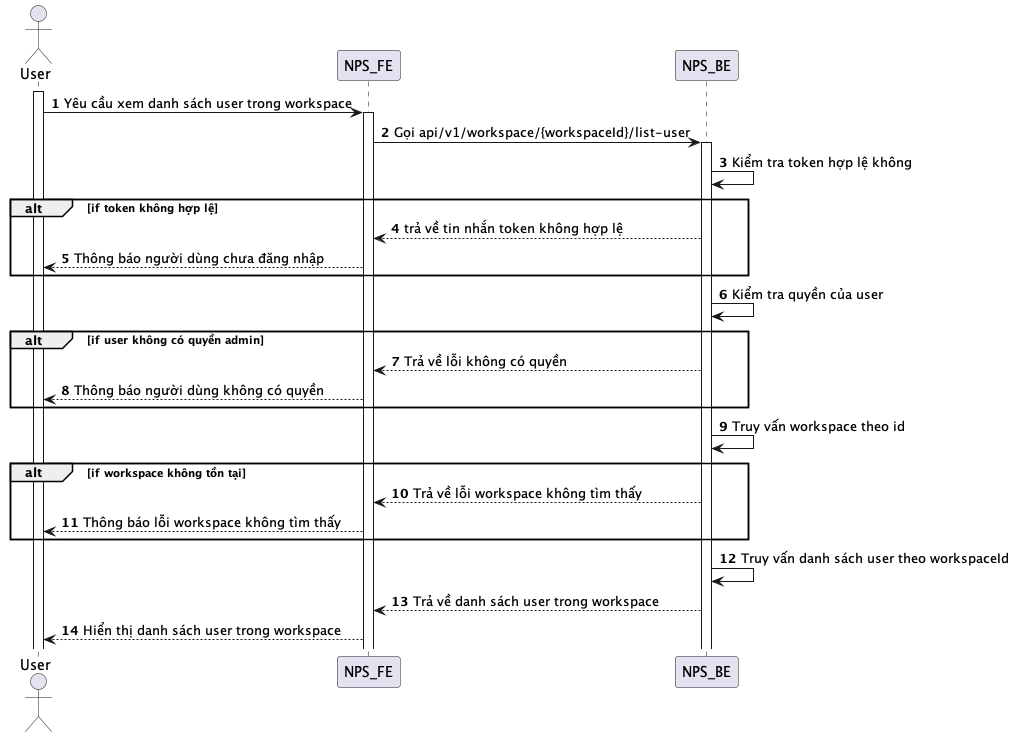

The diagram above was rendered by PlantUML. Its source (embedded in the PNG):
@startuml
autonumber
actor User
activate User
User -> NPS_FE: Yêu cầu xem danh sách user trong workspace
activate NPS_FE
NPS_FE -> NPS_BE: Gọi api/v1/workspace/{workspaceId}/list-user
activate NPS_BE
NPS_BE -> NPS_BE: Kiểm tra token hợp lệ không
alt if token không hợp lệ
NPS_BE --> NPS_FE: trả về tin nhắn token không hợp lệ
NPS_FE --> User: Thông báo người dùng chưa đăng nhập
end
NPS_BE -> NPS_BE: Kiểm tra quyền của user
alt if user không có quyền admin
NPS_BE --> NPS_FE: Trả về lỗi không có quyền
NPS_FE --> User: Thông báo người dùng không có quyền
end
NPS_BE -> NPS_BE: Truy vấn workspace theo id
alt if workspace không tồn tại
NPS_BE --> NPS_FE: Trả về lỗi workspace không tìm thấy
NPS_FE --> User: Thông báo lỗi workspace không tìm thấy
end
NPS_BE -> NPS_BE: Truy vấn danh sách user theo workspaceId
NPS_BE --> NPS_FE: Trả về danh sách user trong workspace
NPS_FE --> User: Hiển thị danh sách user trong workspace
@enduml